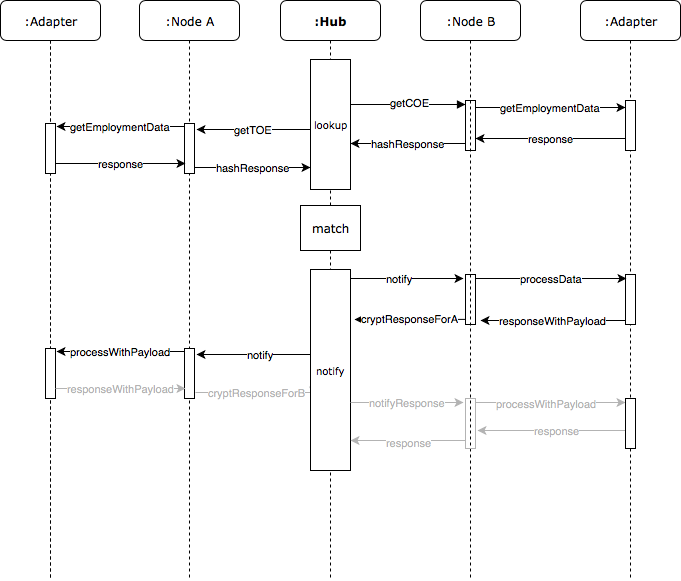

The diagram above was exported from draw.io. Its source (the exported page's mxGraphModel, read from the mxfile embedded in the PNG):
<mxGraphModel dx="1230" dy="1151" grid="1" gridSize="10" guides="1" tooltips="1" connect="1" arrows="1" fold="1" page="1" pageScale="1" pageWidth="1100" pageHeight="850" background="#ffffff" math="0" shadow="0">
  <root>
    <mxCell id="0" />
    <mxCell id="1" parent="0" />
    <mxCell id="7baba1c4bc27f4b0-2" value=":Node B" style="shape=umlLifeline;perimeter=lifelinePerimeter;whiteSpace=wrap;html=1;container=1;collapsible=0;recursiveResize=0;outlineConnect=0;rounded=1;shadow=0;comic=0;labelBackgroundColor=none;strokeColor=#000000;strokeWidth=1;fillColor=#FFFFFF;fontFamily=Verdana;fontSize=12;fontColor=#000000;align=center;" parent="1" vertex="1">
      <mxGeometry x="480" y="80" width="100" height="580" as="geometry" />
    </mxCell>
    <mxCell id="7baba1c4bc27f4b0-10" value="" style="html=1;points=[];perimeter=orthogonalPerimeter;rounded=0;shadow=0;comic=0;labelBackgroundColor=none;strokeColor=#000000;strokeWidth=1;fillColor=none;fontFamily=Verdana;fontSize=12;fontColor=#000000;align=center;" parent="7baba1c4bc27f4b0-2" vertex="1">
      <mxGeometry x="45" y="100" width="10" height="50" as="geometry" />
    </mxCell>
    <mxCell id="35" value="" style="html=1;points=[];perimeter=orthogonalPerimeter;rounded=0;shadow=0;comic=0;labelBackgroundColor=none;strokeColor=#000000;strokeWidth=1;fillColor=none;fontFamily=Verdana;fontSize=12;fontColor=#000000;align=center;" parent="7baba1c4bc27f4b0-2" vertex="1">
      <mxGeometry x="45" y="274" width="10" height="50" as="geometry" />
    </mxCell>
    <mxCell id="7baba1c4bc27f4b0-3" value=":Adapter" style="shape=umlLifeline;perimeter=lifelinePerimeter;whiteSpace=wrap;html=1;container=1;collapsible=0;recursiveResize=0;outlineConnect=0;rounded=1;shadow=0;comic=0;labelBackgroundColor=none;strokeColor=#000000;strokeWidth=1;fillColor=#FFFFFF;fontFamily=Verdana;fontSize=12;fontColor=#000000;align=center;" parent="1" vertex="1">
      <mxGeometry x="640" y="80" width="100" height="580" as="geometry" />
    </mxCell>
    <mxCell id="7baba1c4bc27f4b0-13" value="" style="html=1;points=[];perimeter=orthogonalPerimeter;rounded=0;shadow=0;comic=0;labelBackgroundColor=none;strokeColor=#000000;strokeWidth=1;fillColor=#FFFFFF;fontFamily=Verdana;fontSize=12;fontColor=#000000;align=center;" parent="7baba1c4bc27f4b0-3" vertex="1">
      <mxGeometry x="45" y="100" width="10" height="50" as="geometry" />
    </mxCell>
    <mxCell id="36" value="" style="html=1;points=[];perimeter=orthogonalPerimeter;rounded=0;shadow=0;comic=0;labelBackgroundColor=none;strokeColor=#000000;strokeWidth=1;fillColor=#FFFFFF;fontFamily=Verdana;fontSize=12;fontColor=#000000;align=center;" parent="7baba1c4bc27f4b0-3" vertex="1">
      <mxGeometry x="45" y="274" width="10" height="50" as="geometry" />
    </mxCell>
    <mxCell id="7baba1c4bc27f4b0-8" value=":Hub" style="shape=umlLifeline;perimeter=lifelinePerimeter;whiteSpace=wrap;html=1;container=1;collapsible=0;recursiveResize=0;outlineConnect=0;rounded=1;shadow=0;comic=0;labelBackgroundColor=none;strokeColor=#000000;strokeWidth=1;fillColor=#FFFFFF;fontFamily=Verdana;fontSize=12;fontColor=#000000;align=center;fontStyle=1" parent="1" vertex="1">
      <mxGeometry x="340" y="80" width="100" height="580" as="geometry" />
    </mxCell>
    <mxCell id="7baba1c4bc27f4b0-9" value="lookup" style="html=1;points=[];perimeter=orthogonalPerimeter;rounded=0;shadow=0;comic=0;labelBackgroundColor=none;strokeColor=#000000;strokeWidth=1;fillColor=#FFFFFF;fontFamily=Verdana;fontSize=10;fontColor=#000000;align=center;" parent="7baba1c4bc27f4b0-8" vertex="1">
      <mxGeometry x="30" y="59" width="40" height="130" as="geometry" />
    </mxCell>
    <mxCell id="7baba1c4bc27f4b0-11" value="" style="html=1;verticalAlign=bottom;endArrow=block;entryX=0;entryY=0;labelBackgroundColor=none;fontFamily=Verdana;fontSize=12;edgeStyle=elbowEdgeStyle;elbow=vertical;" parent="1" edge="1" source="7baba1c4bc27f4b0-9">
      <mxGeometry relative="1" as="geometry">
        <mxPoint x="395" y="184" as="sourcePoint" />
        <mxPoint x="525" y="184" as="targetPoint" />
        <Array as="points">
          <mxPoint x="450" y="184" />
        </Array>
      </mxGeometry>
    </mxCell>
    <mxCell id="52" value="getCOE&lt;br style=&quot;font-size: 11px&quot;&gt;" style="text;html=1;resizable=0;points=[];align=center;verticalAlign=middle;labelBackgroundColor=#ffffff;fontSize=11;" parent="7baba1c4bc27f4b0-11" vertex="1" connectable="0">
      <mxGeometry x="0.0308" y="2" relative="1" as="geometry">
        <mxPoint as="offset" />
      </mxGeometry>
    </mxCell>
    <mxCell id="4" value="response&lt;br&gt;" style="edgeStyle=orthogonalEdgeStyle;rounded=0;html=1;jettySize=auto;orthogonalLoop=1;" parent="1" edge="1">
      <mxGeometry relative="1" as="geometry">
        <mxPoint x="684.9999999999998" y="217.58823529411768" as="sourcePoint" />
        <mxPoint x="534.9999999999998" y="217.58823529411768" as="targetPoint" />
        <Array as="points">
          <mxPoint x="610" y="218" />
          <mxPoint x="610" y="218" />
        </Array>
      </mxGeometry>
    </mxCell>
    <mxCell id="5" value="hashResponse&lt;br&gt;" style="edgeStyle=orthogonalEdgeStyle;rounded=0;html=1;jettySize=auto;orthogonalLoop=1;" parent="1" edge="1" target="7baba1c4bc27f4b0-9">
      <mxGeometry relative="1" as="geometry">
        <mxPoint x="524.9999999999998" y="222.58823529411768" as="sourcePoint" />
        <mxPoint x="394.9999999999998" y="222.58823529411768" as="targetPoint" />
        <Array as="points">
          <mxPoint x="440" y="223" />
          <mxPoint x="440" y="223" />
        </Array>
      </mxGeometry>
    </mxCell>
    <mxCell id="11" value=":Node A" style="shape=umlLifeline;perimeter=lifelinePerimeter;whiteSpace=wrap;html=1;container=1;collapsible=0;recursiveResize=0;outlineConnect=0;rounded=1;shadow=0;comic=0;labelBackgroundColor=none;strokeColor=#000000;strokeWidth=1;fillColor=#FFFFFF;fontFamily=Verdana;fontSize=12;fontColor=#000000;align=center;" parent="1" vertex="1">
      <mxGeometry x="199" y="80" width="100" height="580" as="geometry" />
    </mxCell>
    <mxCell id="17" value="" style="html=1;points=[];perimeter=orthogonalPerimeter;rounded=0;shadow=0;comic=0;labelBackgroundColor=none;strokeColor=#000000;strokeWidth=1;fillColor=#FFFFFF;fontFamily=Verdana;fontSize=12;fontColor=#000000;align=center;" parent="11" vertex="1">
      <mxGeometry x="45" y="123" width="10" height="50" as="geometry" />
    </mxCell>
    <mxCell id="14" value=":Adapter" style="shape=umlLifeline;perimeter=lifelinePerimeter;whiteSpace=wrap;html=1;container=1;collapsible=0;recursiveResize=0;outlineConnect=0;rounded=1;shadow=0;comic=0;labelBackgroundColor=none;strokeColor=#000000;strokeWidth=1;fillColor=#FFFFFF;fontFamily=Verdana;fontSize=12;fontColor=#000000;align=center;" parent="1" vertex="1">
      <mxGeometry x="60" y="80" width="100" height="580" as="geometry" />
    </mxCell>
    <mxCell id="18" value="" style="html=1;points=[];perimeter=orthogonalPerimeter;rounded=0;shadow=0;comic=0;labelBackgroundColor=none;strokeColor=#000000;strokeWidth=1;fillColor=#FFFFFF;fontFamily=Verdana;fontSize=12;fontColor=#000000;align=center;" parent="14" vertex="1">
      <mxGeometry x="45" y="123" width="10" height="50" as="geometry" />
    </mxCell>
    <mxCell id="29" value="getEmploymentData" style="edgeStyle=orthogonalEdgeStyle;rounded=0;html=1;entryX=0.012;entryY=0.027;entryPerimeter=0;jettySize=auto;orthogonalLoop=1;" parent="1" edge="1">
      <mxGeometry relative="1" as="geometry">
        <mxPoint x="535" y="187" as="sourcePoint" />
        <mxPoint x="685" y="187" as="targetPoint" />
        <Array as="points">
          <mxPoint x="570" y="187" />
          <mxPoint x="570" y="187" />
        </Array>
      </mxGeometry>
    </mxCell>
    <mxCell id="31" value="response" style="edgeStyle=orthogonalEdgeStyle;rounded=0;html=1;entryX=0.112;entryY=0.867;entryPerimeter=0;jettySize=auto;orthogonalLoop=1;" parent="1" edge="1">
      <mxGeometry relative="1" as="geometry">
        <mxPoint x="115" y="243.3529411764706" as="sourcePoint" />
        <mxPoint x="245.11764705882365" y="243.3529411764706" as="targetPoint" />
        <Array as="points">
          <mxPoint x="150" y="243" />
          <mxPoint x="150" y="243" />
        </Array>
      </mxGeometry>
    </mxCell>
    <mxCell id="32" value="hashResponse" style="edgeStyle=orthogonalEdgeStyle;rounded=0;html=1;jettySize=auto;orthogonalLoop=1;" parent="1" edge="1" target="7baba1c4bc27f4b0-9">
      <mxGeometry relative="1" as="geometry">
        <mxPoint x="254" y="246.9411764705883" as="sourcePoint" />
        <mxPoint x="385.11764705882365" y="246.9411764705883" as="targetPoint" />
        <Array as="points">
          <mxPoint x="340" y="247" />
          <mxPoint x="340" y="247" />
        </Array>
      </mxGeometry>
    </mxCell>
    <mxCell id="33" value="getTOE" style="edgeStyle=orthogonalEdgeStyle;rounded=0;html=1;entryX=1.171;entryY=0.114;entryPerimeter=0;jettySize=auto;orthogonalLoop=1;" parent="1" target="17" edge="1" source="7baba1c4bc27f4b0-9">
      <mxGeometry relative="1" as="geometry">
        <mxPoint x="380" y="209" as="sourcePoint" />
        <Array as="points">
          <mxPoint x="340" y="209" />
          <mxPoint x="340" y="209" />
        </Array>
      </mxGeometry>
    </mxCell>
    <mxCell id="34" value="getEmploymentData" style="edgeStyle=orthogonalEdgeStyle;rounded=0;html=1;entryX=1.071;entryY=0.067;entryPerimeter=0;jettySize=auto;orthogonalLoop=1;" parent="1" source="17" target="18" edge="1">
      <mxGeometry relative="1" as="geometry">
        <Array as="points">
          <mxPoint x="220" y="206" />
          <mxPoint x="220" y="206" />
        </Array>
      </mxGeometry>
    </mxCell>
    <mxCell id="37" value="notify" style="edgeStyle=orthogonalEdgeStyle;rounded=0;html=1;entryX=-0.224;entryY=0.074;entryPerimeter=0;jettySize=auto;orthogonalLoop=1;" parent="1" target="35" edge="1">
      <mxGeometry relative="1" as="geometry">
        <mxPoint x="395" y="358" as="sourcePoint" />
        <Array as="points">
          <mxPoint x="430" y="358" />
          <mxPoint x="430" y="358" />
        </Array>
      </mxGeometry>
    </mxCell>
    <mxCell id="38" value="processData" style="edgeStyle=orthogonalEdgeStyle;rounded=0;html=1;entryX=0.129;entryY=0.074;entryPerimeter=0;jettySize=auto;orthogonalLoop=1;" parent="1" source="35" target="36" edge="1">
      <mxGeometry relative="1" as="geometry">
        <Array as="points">
          <mxPoint x="570" y="358" />
          <mxPoint x="570" y="358" />
        </Array>
      </mxGeometry>
    </mxCell>
    <mxCell id="39" value="responseWithPayload" style="edgeStyle=orthogonalEdgeStyle;rounded=0;html=1;entryX=1.541;entryY=0.921;entryPerimeter=0;jettySize=auto;orthogonalLoop=1;" parent="1" source="36" target="35" edge="1">
      <mxGeometry relative="1" as="geometry">
        <Array as="points">
          <mxPoint x="650" y="400" />
          <mxPoint x="650" y="400" />
        </Array>
      </mxGeometry>
    </mxCell>
    <mxCell id="43" value="cryptResponseForA" style="edgeStyle=orthogonalEdgeStyle;rounded=0;html=1;jettySize=auto;orthogonalLoop=1;entryX=1.1;entryY=0.249;entryPerimeter=0;" parent="1" edge="1" target="53">
      <mxGeometry relative="1" as="geometry">
        <mxPoint x="524.9999999999998" y="398.88235294117646" as="sourcePoint" />
        <mxPoint x="394.9999999999998" y="398.88235294117646" as="targetPoint" />
        <Array as="points" />
      </mxGeometry>
    </mxCell>
    <mxCell id="44" value="" style="html=1;points=[];perimeter=orthogonalPerimeter;rounded=0;shadow=0;comic=0;labelBackgroundColor=none;strokeColor=#000000;strokeWidth=1;fillColor=#FFFFFF;fontFamily=Verdana;fontSize=12;fontColor=#000000;align=center;" parent="1" vertex="1">
      <mxGeometry x="244" y="428" width="10" height="50" as="geometry" />
    </mxCell>
    <mxCell id="45" value="" style="html=1;points=[];perimeter=orthogonalPerimeter;rounded=0;shadow=0;comic=0;labelBackgroundColor=none;strokeColor=#000000;strokeWidth=1;fillColor=#FFFFFF;fontFamily=Verdana;fontSize=12;fontColor=#000000;align=center;" parent="1" vertex="1">
      <mxGeometry x="105" y="428" width="10" height="50" as="geometry" />
    </mxCell>
    <mxCell id="46" value="responseWithPayload" style="edgeStyle=orthogonalEdgeStyle;rounded=0;html=1;entryX=0.112;entryY=0.867;entryPerimeter=0;jettySize=auto;orthogonalLoop=1;fontColor=#B3B3B3;strokeColor=#B3B3B3;" parent="1" edge="1">
      <mxGeometry relative="1" as="geometry">
        <mxPoint x="114.52941176470586" y="468.0588235294118" as="sourcePoint" />
        <mxPoint x="245.11764705882365" y="468.0588235294118" as="targetPoint" />
        <Array as="points">
          <mxPoint x="150" y="468" />
          <mxPoint x="150" y="468" />
        </Array>
      </mxGeometry>
    </mxCell>
    <mxCell id="47" value="cryptResponseForB" style="edgeStyle=orthogonalEdgeStyle;rounded=0;html=1;entryX=0.075;entryY=0.627;entryPerimeter=0;jettySize=auto;orthogonalLoop=1;fontColor=#B3B3B3;strokeColor=#B3B3B3;" parent="1" edge="1" target="53">
      <mxGeometry relative="1" as="geometry">
        <mxPoint x="254.52941176470586" y="471.5882352941177" as="sourcePoint" />
        <mxPoint x="385.11764705882365" y="471.5882352941177" as="targetPoint" />
        <Array as="points">
          <mxPoint x="373" y="472" />
        </Array>
      </mxGeometry>
    </mxCell>
    <mxCell id="48" value="notify" style="edgeStyle=orthogonalEdgeStyle;rounded=0;html=1;entryX=1.171;entryY=0.114;entryPerimeter=0;jettySize=auto;orthogonalLoop=1;" parent="1" target="44" edge="1">
      <mxGeometry relative="1" as="geometry">
        <mxPoint x="385.11764705882365" y="433.9411764705883" as="sourcePoint" />
        <Array as="points">
          <mxPoint x="350" y="434" />
          <mxPoint x="350" y="434" />
        </Array>
      </mxGeometry>
    </mxCell>
    <mxCell id="49" value="processWithPayload" style="edgeStyle=orthogonalEdgeStyle;rounded=0;html=1;entryX=1.071;entryY=0.067;entryPerimeter=0;jettySize=auto;orthogonalLoop=1;" parent="1" source="44" target="45" edge="1">
      <mxGeometry relative="1" as="geometry">
        <Array as="points">
          <mxPoint x="220" y="431" />
          <mxPoint x="220" y="431" />
        </Array>
      </mxGeometry>
    </mxCell>
    <mxCell id="53" value="notify" style="html=1;points=[];perimeter=orthogonalPerimeter;rounded=0;shadow=0;comic=0;labelBackgroundColor=none;strokeColor=#000000;strokeWidth=1;fillColor=#FFFFFF;fontFamily=Verdana;fontSize=10;fontColor=#000000;align=center;" parent="1" vertex="1">
      <mxGeometry x="370" y="349" width="40" height="201" as="geometry" />
    </mxCell>
    <mxCell id="54" value="match" style="html=1;points=[];perimeter=orthogonalPerimeter;rounded=0;shadow=0;comic=0;labelBackgroundColor=none;strokeColor=#000000;strokeWidth=1;fillColor=#FFFFFF;fontFamily=Verdana;fontSize=12;fontColor=#000000;align=center;" parent="1" vertex="1">
      <mxGeometry x="360" y="285" width="60" height="45" as="geometry" />
    </mxCell>
    <mxCell id="60" style="edgeStyle=orthogonalEdgeStyle;rounded=0;html=1;entryX=0;entryY=0.08;entryPerimeter=0;jettySize=auto;orthogonalLoop=1;strokeColor=#B3B3B3;fontSize=11;fontColor=#B3B3B3;" edge="1" parent="1" source="56" target="59">
      <mxGeometry relative="1" as="geometry">
        <Array as="points">
          <mxPoint x="570" y="482" />
          <mxPoint x="570" y="482" />
        </Array>
      </mxGeometry>
    </mxCell>
    <mxCell id="61" value="processWithPayload" style="text;html=1;resizable=0;points=[];align=center;verticalAlign=middle;labelBackgroundColor=#ffffff;fontSize=11;fontColor=#B3B3B3;" vertex="1" connectable="0" parent="60">
      <mxGeometry x="-0.0667" y="-1" relative="1" as="geometry">
        <mxPoint as="offset" />
      </mxGeometry>
    </mxCell>
    <mxCell id="66" value="" style="edgeStyle=orthogonalEdgeStyle;rounded=0;html=1;jettySize=auto;orthogonalLoop=1;strokeColor=#B3B3B3;fontSize=11;fontColor=#B3B3B3;" edge="1" parent="1" source="56" target="53">
      <mxGeometry relative="1" as="geometry">
        <mxPoint x="445" y="503" as="targetPoint" />
        <Array as="points">
          <mxPoint x="460" y="520" />
          <mxPoint x="460" y="520" />
        </Array>
      </mxGeometry>
    </mxCell>
    <mxCell id="67" value="response" style="text;html=1;resizable=0;points=[];align=center;verticalAlign=middle;labelBackgroundColor=#ffffff;fontSize=11;fontColor=#B3B3B3;" vertex="1" connectable="0" parent="66">
      <mxGeometry y="2" relative="1" as="geometry">
        <mxPoint x="1" as="offset" />
      </mxGeometry>
    </mxCell>
    <mxCell id="56" value="" style="html=1;points=[];perimeter=orthogonalPerimeter;rounded=0;shadow=0;comic=0;labelBackgroundColor=none;strokeColor=#B3B3B3;strokeWidth=1;fillColor=none;fontFamily=Verdana;fontSize=12;fontColor=#B3B3B3;align=center;" parent="1" vertex="1">
      <mxGeometry x="525" y="478" width="10" height="50" as="geometry" />
    </mxCell>
    <mxCell id="57" value="notifyResponse" style="edgeStyle=orthogonalEdgeStyle;rounded=0;html=1;entryX=-0.224;entryY=0.074;entryPerimeter=0;jettySize=auto;orthogonalLoop=1;fontColor=#B3B3B3;strokeColor=#B3B3B3;" parent="1" target="56" edge="1" source="53">
      <mxGeometry relative="1" as="geometry">
        <mxPoint x="410" y="482" as="sourcePoint" />
        <Array as="points">
          <mxPoint x="440" y="482" />
          <mxPoint x="440" y="482" />
        </Array>
      </mxGeometry>
    </mxCell>
    <mxCell id="63" value="" style="edgeStyle=orthogonalEdgeStyle;rounded=0;html=1;jettySize=auto;orthogonalLoop=1;strokeColor=#B3B3B3;fontSize=11;fontColor=#B3B3B3;entryX=1.2;entryY=0.64;entryPerimeter=0;" edge="1" parent="1" source="59" target="56">
      <mxGeometry relative="1" as="geometry">
        <mxPoint x="605" y="503" as="targetPoint" />
        <Array as="points">
          <mxPoint x="610" y="510" />
          <mxPoint x="610" y="510" />
        </Array>
      </mxGeometry>
    </mxCell>
    <mxCell id="64" value="response" style="text;html=1;resizable=0;points=[];align=center;verticalAlign=middle;labelBackgroundColor=#ffffff;fontSize=11;fontColor=#B3B3B3;" vertex="1" connectable="0" parent="63">
      <mxGeometry x="-0.0676" relative="1" as="geometry">
        <mxPoint as="offset" />
      </mxGeometry>
    </mxCell>
    <mxCell id="59" value="" style="html=1;points=[];perimeter=orthogonalPerimeter;rounded=0;shadow=0;comic=0;labelBackgroundColor=none;strokeColor=#000000;strokeWidth=1;fillColor=#FFFFFF;fontFamily=Verdana;fontSize=12;fontColor=#000000;align=center;" vertex="1" parent="1">
      <mxGeometry x="685" y="478" width="10" height="50" as="geometry" />
    </mxCell>
  </root>
</mxGraphModel>